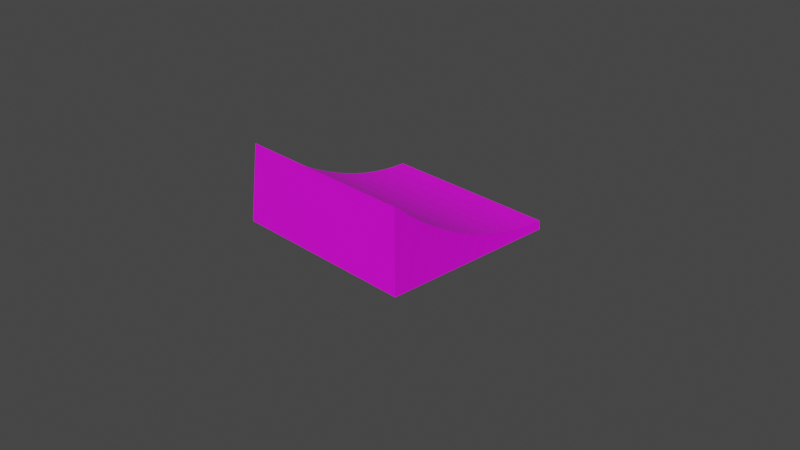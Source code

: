 # Source: RacingInclined1.blend  (saved by Blender 2.90.8; exported with 4.5.12 LTS)
import bpy
from mathutils import Matrix  # noqa: F401  (used for matrix-valued properties, if any)

bpy.ops.wm.read_factory_settings(use_empty=True)
scene = bpy.context.scene
scene.name = 'Scene'

# ---- collections
col_collection = bpy.data.collections.new('Collection'); scene.collection.children.link(col_collection)

# ---- images (referenced by path relative to the original .blend; pixels are not part of the script)
import os
ASSET_DIR = os.environ.get("B2B_ASSET_DIR", "")  # directory of the original .blend (textures are referenced by path, not embedded)
HERE = os.path.dirname(os.path.abspath(__file__))  # packed textures are extracted next to this script under _unpacked/

def load_image(name, relpath, width, height, colorspace="sRGB"):
    """Load a texture the original file referenced (path relative to the .blend, or extracted next to this script)."""
    p = next((c for c in (os.path.join(HERE, relpath), os.path.join(ASSET_DIR, relpath)) if relpath and os.path.exists(c)), "")
    if p:
        img = bpy.data.images.load(p, check_existing=True)
        img.name = name
    else:  # same state as the original file: an image datablock whose file is absent (Cycles renders it pink)
        img = bpy.data.images.new(name, width, height)
        img.source = "FILE"
        img.filepath = "//" + (relpath or name)
    img.colorspace_settings.name = colorspace
    return img
img_imphanziapalettef_png_001 = load_image('ImphanziaPalettef.png.001', 'ImphanziaPalettef.png', 1024, 1024, 'sRGB')

# ---- materials (node trees are filled in below, after node groups)
mat_material_002 = bpy.data.materials.new('Material.002')
mat_material_002.use_transparent_shadow = False

# ---- material node trees
mat_material_002.use_nodes = True; mat_material_002.node_tree.nodes.clear()
_N = mat_material_002.node_tree.nodes; _L = mat_material_002.node_tree.links
n0 = _N.new('ShaderNodeBsdfPrincipled'); n0.name = 'Principled BSDF'; n0.location = (10, 300)
n0.distribution = 'GGX'
n0.subsurface_method = 'BURLEY'
n0.inputs[3].default_value = 1.45
n0.inputs[27].default_value = (0.0, 0.0, 0.0, 1.0)
n0.inputs[28].default_value = 1.0
n1 = _N.new('ShaderNodeOutputMaterial'); n1.name = 'Material Output'; n1.location = (300, 300)
n2 = _N.new('ShaderNodeTexImage'); n2.name = 'Image Texture'; n2.location = (-313, 166)
n2.image = img_imphanziapalettef_png_001
_L.new(n0.outputs[0], n1.inputs[0])
_L.new(n2.outputs[0], n0.inputs[0])
n1.is_active_output = True

# ---- world
world_world = bpy.data.worlds.new('World'); scene.world = world_world
world_world.use_nodes = True; world_world.node_tree.nodes.clear()
_N = world_world.node_tree.nodes; _L = world_world.node_tree.links
n0 = _N.new('ShaderNodeOutputWorld'); n0.name = 'World Output'; n0.location = (300, 300)
n1 = _N.new('ShaderNodeBackground'); n1.name = 'Background'; n1.location = (10, 300)
n1.inputs[0].default_value = (0.05088, 0.05088, 0.05088, 1.0)
_L.new(n1.outputs[0], n0.inputs[0])
n0.is_active_output = True
world_world.color = (0.05088, 0.05088, 0.05088)
world_world.use_sun_shadow = False
world_world.sun_shadow_jitter_overblur = 0.0

# ---- cameras
cam_camera = bpy.data.cameras.new('Camera')
cam_camera.clip_end = 100.0
cam_camera.ortho_scale = 7.314

# ---- meshes
me_plane_002 = bpy.data.meshes.new('Plane.002')
me_plane_002.from_pydata([(-1.0, -1.0, 0.8064), (1.0, -1.0, 0.8136), (-1.0, 1.0, 0.0), (1.0, 1.0, 0.0), (1.015, -1.004, -0.08979), (1.015, 0.996, -0.08979), (-1.126, -1.001, -0.08979), (-1.054, 1.008, -0.1653), (-0.9282, -1.0, 0.8064), (-0.9282, 1.0, 0.0), (0.9111, -1.0, 0.8064), (0.9111, 1.0, 0.0), (-1.0, 0.8182, 0.003626), (-1.0, 0.6364, 0.02072), (-1.0, 0.4545, 0.05186), (-1.0, 0.2727, 0.09704), (-1.0, 0.09091, 0.1563), (-1.0, -0.09091, 0.2295), (-1.0, -0.2727, 0.3168), (-1.0, -0.4545, 0.4182), (-1.0, -0.6364, 0.5335), (-1.0, -0.8182, 0.6629), (1.0, -0.8182, 0.6628), (1.0, -0.6364, 0.5335), (1.0, -0.4545, 0.4181), (1.0, -0.2727, 0.3168), (1.0, -0.09091, 0.2295), (1.0, 0.09091, 0.1562), (1.0, 0.2727, 0.09703), (1.0, 0.4545, 0.05185), (1.0, 0.6364, 0.02072), (1.0, 0.8182, 0.003618), (1.015, -0.8222, -0.08979), (1.015, -0.6404, -0.08979), (1.015, -0.4586, -0.08979), (1.015, -0.2768, -0.08979), (1.015, -0.09495, -0.08979), (1.015, 0.08686, -0.08979), (1.015, 0.2687, -0.08979), (1.015, 0.4505, -0.08979), (1.015, 0.6323, -0.08979), (1.015, 0.8141, -0.08979), (-1.054, 0.8267, -0.1616), (-1.054, 0.6448, -0.1445), (-1.054, 0.463, -0.1134), (-1.054, 0.2812, -0.06822), (-1.054, 0.09939, -0.009), (-1.054, -0.08242, 0.06426), (-1.054, -0.2642, 0.1516), (-1.054, -0.4461, 0.2529), (-1.054, -0.6279, 0.3683), (-1.054, -0.8097, 0.4977), (-0.9282, -0.8182, 0.6629), (-0.9282, -0.6364, 0.5335), (-0.9282, -0.4545, 0.4182), (-0.9282, -0.2727, 0.3168), (-0.9282, -0.09091, 0.2295), (-0.9282, 0.09091, 0.1563), (-0.9282, 0.2727, 0.09704), (-0.9282, 0.4545, 0.05186), (-0.9282, 0.6364, 0.02072), (-0.9282, 0.8182, 0.003618), (0.9111, -0.8182, 0.6629), (0.9111, -0.6364, 0.5335), (0.9111, -0.4545, 0.4182), (0.9111, -0.2727, 0.3168), (0.9111, -0.09091, 0.2295), (0.9111, 0.09091, 0.1563), (0.9111, 0.2727, 0.09704), (0.9111, 0.4545, 0.05186), (0.9111, 0.6364, 0.02072), (0.9111, 0.8182, 0.003618)], [], [(71, 31, 3, 11), (22, 1, 4, 32), (12, 2, 7, 42), (12, 61, 9, 2), (61, 71, 11, 9), (8, 10, 62, 52), (52, 62, 63, 53), (53, 63, 64, 54), (54, 64, 65, 55), (55, 65, 66, 56), (56, 66, 67, 57), (57, 67, 68, 58), (58, 68, 69, 59), (59, 69, 70, 60), (60, 70, 71, 61), (0, 8, 52, 21), (21, 52, 53, 20), (20, 53, 54, 19), (19, 54, 55, 18), (18, 55, 56, 17), (17, 56, 57, 16), (16, 57, 58, 15), (15, 58, 59, 14), (14, 59, 60, 13), (13, 60, 61, 12), (0, 21, 51, 6), (21, 20, 50, 51), (20, 19, 49, 50), (19, 18, 48, 49), (18, 17, 47, 48), (17, 16, 46, 47), (16, 15, 45, 46), (15, 14, 44, 45), (14, 13, 43, 44), (13, 12, 42, 43), (3, 31, 41, 5), (31, 30, 40, 41), (30, 29, 39, 40), (29, 28, 38, 39), (28, 27, 37, 38), (27, 26, 36, 37), (26, 25, 35, 36), (25, 24, 34, 35), (24, 23, 33, 34), (23, 22, 32, 33), (10, 1, 22, 62), (62, 22, 23, 63), (63, 23, 24, 64), (64, 24, 25, 65), (65, 25, 26, 66), (66, 26, 27, 67), (67, 27, 28, 68), (68, 28, 29, 69), (69, 29, 30, 70), (70, 30, 31, 71), (51, 50, 49, 48, 47, 46, 45, 44, 43, 42, 7, 6), (10, 8, 0, 6, 4, 1)])
_uv = me_plane_002.uv_layers.new(name='UVMap')
_uv.uv.foreach_set('vector', [0.03217, 0.948, 0.07665, 0.948, 0.07608, 0.9504, 0.03161, 0.9504, 0.6662, 0.9091, 0.6641, 0.9062, 0.6641, 0.9062, 0.6662, 0.9091, 0.6811, 0.9425, 0.6797, 0.9453, 0.6797, 0.9453, 0.6811, 0.9425, 0.04616, 0.9482, 0.08206, 0.9482, 0.08277, 0.9531, 0.04687, 0.9531, 0.6808, 0.9428, 0.6848, 0.9438, 0.6848, 0.9447, 0.6808, 0.9436, 0.6803, 0.9353, 0.6845, 0.9348, 0.6845, 0.9357, 0.6803, 0.9361, 0.6803, 0.9361, 0.6845, 0.9357, 0.6845, 0.9366, 0.6804, 0.9368, 0.6804, 0.9368, 0.6845, 0.9366, 0.6846, 0.9375, 0.6804, 0.9376, 0.6804, 0.9376, 0.6846, 0.9375, 0.6846, 0.9384, 0.6805, 0.9383, 0.6805, 0.9383, 0.6846, 0.9384, 0.6846, 0.9393, 0.6805, 0.9391, 0.6805, 0.9391, 0.6846, 0.9393, 0.6847, 0.9402, 0.6806, 0.9398, 0.6806, 0.9398, 0.6847, 0.9402, 0.6847, 0.9411, 0.6806, 0.9406, 0.6806, 0.9406, 0.6847, 0.9411, 0.6847, 0.942, 0.6807, 0.9413, 0.6807, 0.9413, 0.6847, 0.942, 0.6848, 0.9429, 0.6807, 0.9421, 0.6807, 0.9421, 0.6848, 0.9429, 0.6848, 0.9438, 0.6808, 0.9428, 0.03906, 0.8984, 0.07496, 0.8984, 0.07567, 0.9034, 0.03977, 0.9034, 0.03977, 0.9034, 0.07567, 0.9034, 0.07638, 0.9084, 0.04048, 0.9084, 0.04048, 0.9084, 0.07638, 0.9084, 0.07709, 0.9134, 0.04119, 0.9134, 0.04119, 0.9134, 0.07709, 0.9134, 0.0778, 0.9183, 0.0419, 0.9183, 0.0419, 0.9183, 0.0778, 0.9183, 0.07851, 0.9233, 0.04261, 0.9233, 0.04261, 0.9233, 0.07851, 0.9233, 0.07922, 0.9283, 0.04332, 0.9283, 0.04332, 0.9283, 0.07922, 0.9283, 0.07993, 0.9332, 0.04403, 0.9332, 0.04403, 0.9332, 0.07993, 0.9332, 0.08064, 0.9382, 0.04474, 0.9382, 0.04474, 0.9382, 0.08064, 0.9382, 0.08135, 0.9432, 0.04545, 0.9432, 0.04545, 0.9432, 0.08135, 0.9432, 0.08206, 0.9482, 0.04616, 0.9482, 0.6953, 0.9141, 0.6939, 0.9169, 0.6939, 0.9169, 0.6953, 0.9141, 0.6939, 0.9169, 0.6925, 0.9197, 0.6925, 0.9197, 0.6939, 0.9169, 0.6925, 0.9197, 0.6911, 0.9226, 0.6911, 0.9226, 0.6925, 0.9197, 0.6911, 0.9226, 0.6896, 0.9254, 0.6896, 0.9254, 0.6911, 0.9226, 0.6896, 0.9254, 0.6882, 0.9283, 0.6882, 0.9283, 0.6896, 0.9254, 0.6882, 0.9283, 0.6868, 0.9311, 0.6868, 0.9311, 0.6882, 0.9283, 0.6868, 0.9311, 0.6854, 0.9339, 0.6854, 0.9339, 0.6868, 0.9311, 0.6854, 0.9339, 0.6839, 0.9368, 0.6839, 0.9368, 0.6854, 0.9339, 0.6839, 0.9368, 0.6825, 0.9396, 0.6825, 0.9396, 0.6839, 0.9368, 0.6825, 0.9396, 0.6811, 0.9425, 0.6811, 0.9425, 0.6825, 0.9396, 0.6875, 0.9375, 0.6854, 0.9347, 0.6854, 0.9347, 0.6875, 0.9375, 0.6854, 0.9347, 0.6832, 0.9318, 0.6832, 0.9318, 0.6854, 0.9347, 0.6832, 0.9318, 0.6811, 0.929, 0.6811, 0.929, 0.6832, 0.9318, 0.6811, 0.929, 0.679, 0.9261, 0.679, 0.9261, 0.6811, 0.929, 0.679, 0.9261, 0.6768, 0.9233, 0.6768, 0.9233, 0.679, 0.9261, 0.6768, 0.9233, 0.6747, 0.9205, 0.6747, 0.9205, 0.6768, 0.9233, 0.6747, 0.9205, 0.6726, 0.9176, 0.6726, 0.9176, 0.6747, 0.9205, 0.6726, 0.9176, 0.6705, 0.9148, 0.6705, 0.9148, 0.6726, 0.9176, 0.6705, 0.9148, 0.6683, 0.9119, 0.6683, 0.9119, 0.6705, 0.9148, 0.6683, 0.9119, 0.6662, 0.9091, 0.6662, 0.9091, 0.6683, 0.9119, 0.03781, 0.9239, 0.08228, 0.9239, 0.08172, 0.9263, 0.03725, 0.9263, 0.03725, 0.9263, 0.08172, 0.9263, 0.08116, 0.9287, 0.03668, 0.9287, 0.03668, 0.9287, 0.08116, 0.9287, 0.08059, 0.9311, 0.03612, 0.9311, 0.03612, 0.9311, 0.08059, 0.9311, 0.08003, 0.9335, 0.03555, 0.9335, 0.03555, 0.9335, 0.08003, 0.9335, 0.07947, 0.936, 0.03499, 0.936, 0.03499, 0.936, 0.07947, 0.936, 0.0789, 0.9384, 0.03443, 0.9384, 0.03443, 0.9384, 0.0789, 0.9384, 0.07834, 0.9408, 0.03386, 0.9408, 0.03386, 0.9408, 0.07834, 0.9408, 0.07777, 0.9432, 0.0333, 0.9432, 0.0333, 0.9432, 0.07777, 0.9432, 0.07721, 0.9456, 0.03274, 0.9456, 0.03274, 0.9456, 0.07721, 0.9456, 0.07665, 0.948, 0.03217, 0.948, 0.6939, 0.9169, 0.6925, 0.9197, 0.6911, 0.9226, 0.6896, 0.9254, 0.6882, 0.9283, 0.6868, 0.9311, 0.6854, 0.9339, 0.6839, 0.9368, 0.6825, 0.9396, 0.6811, 0.9425, 0.6797, 0.9453, 0.6953, 0.9141, 0.6845, 0.9348, 0.6803, 0.9353, 0.03906, 0.8984, 0.6953, 0.9141, 0.6641, 0.9062, 0.6641, 0.9062])
me_plane_002.materials.append(mat_material_002)
me_plane_002.use_remesh_fix_poles = True
me_plane_002.use_remesh_preserve_attributes = False
me_plane_002.use_mirror_vertex_groups = False
me_plane_002.update()

# ---- objects
ob_camera = bpy.data.objects.new('Camera', cam_camera)
ob_plane = bpy.data.objects.new('Plane', me_plane_002)

# ---- transforms, parenting, visibility, modifiers, constraints
ob_camera.location = (7.359, -6.926, 4.958)
ob_camera.rotation_euler = (1.109, 0.0, 0.8149)
ob_camera.lock_rotations_4d = False
ob_camera.empty_display_type = 'ARROWS'
ob_camera.color = (0.0, 0.0, 0.0, 0.0)
ob_camera.display_type = 'WIRE'
ob_camera.lineart.crease_threshold = 0.0
ob_plane.location = (0.0, 0.0, 0.0)
ob_plane.lineart.crease_threshold = 0.0

# ---- collection membership
col_collection.objects.link(ob_camera)
col_collection.objects.link(ob_plane)

# ---- scene / render settings (as saved in the file)
scene.camera = ob_camera
scene.frame_start = 1; scene.frame_end = 250; scene.frame_set(29)
scene.render.engine = 'BLENDER_EEVEE_NEXT'
scene.cycles.use_denoising = False
scene.cycles.samples = 128
scene.cycles.sampling_pattern = 'TABULATED_SOBOL'
scene.cycles.use_adaptive_sampling = False
scene.cycles.use_light_tree = False
scene.view_settings.view_transform = 'Filmic'
bpy.context.view_layer.update()

# ---- added for rendering (the .blend has no usable light): sun
light_auto_sun = bpy.data.lights.new('AutoSun', 'SUN')
light_auto_sun.energy = 3.0
light_auto_sun.angle = 0.0523599
ob_auto_sun = bpy.data.objects.new('AutoSun', light_auto_sun)
scene.collection.objects.link(ob_auto_sun)
ob_auto_sun.rotation_euler = (0.872665, 0.174533, 0.523599)
bpy.context.view_layer.update()
